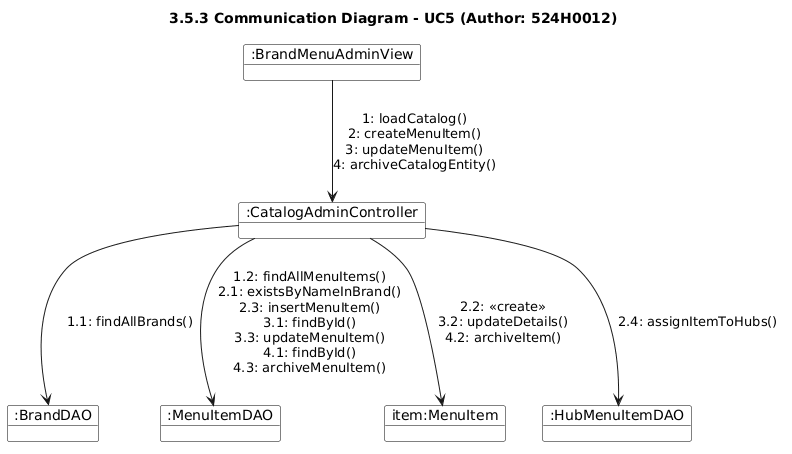

The diagram above was rendered by PlantUML. Its source (embedded in the PNG):
@startuml
skinparam shadowing false
skinparam objectBackgroundColor White
skinparam objectBorderColor Black
title 3.5.3 Communication Diagram - UC5 (Author: 524H0012)

object ":BrandMenuAdminView" as View
object ":CatalogAdminController" as Ctrl
object ":BrandDAO" as BDAO
object ":MenuItemDAO" as MDAO
object "item:MenuItem" as Item
object ":HubMenuItemDAO" as HMDAO

View --> Ctrl : 1: loadCatalog()\n2: createMenuItem()\n3: updateMenuItem()\n4: archiveCatalogEntity()
Ctrl --> BDAO : 1.1: findAllBrands()
Ctrl --> MDAO : 1.2: findAllMenuItems()\n2.1: existsByNameInBrand()\n2.3: insertMenuItem()\n3.1: findById()\n3.3: updateMenuItem()\n4.1: findById()\n4.3: archiveMenuItem()
Ctrl --> Item : 2.2: <<create>>\n3.2: updateDetails()\n4.2: archiveItem()
Ctrl --> HMDAO : 2.4: assignItemToHubs()
@enduml